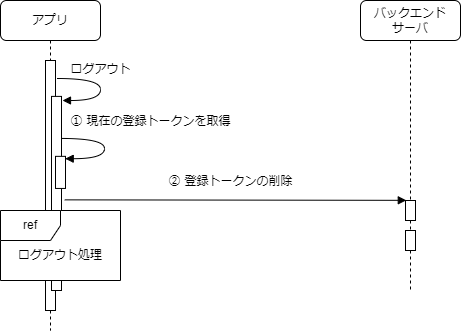

The diagram above was exported from draw.io. Its source (the exported page's mxGraphModel, read from the mxfile embedded in the PNG):
<mxGraphModel dx="865" dy="541" grid="1" gridSize="10" guides="1" tooltips="1" connect="1" arrows="1" fold="1" page="1" pageScale="1" pageWidth="1100" pageHeight="850" background="none" math="0" shadow="0">
  <root>
    <mxCell id="0" />
    <mxCell id="1" parent="0" />
    <mxCell id="7baba1c4bc27f4b0-8" value="アプリ" style="shape=umlLifeline;perimeter=lifelinePerimeter;whiteSpace=wrap;html=1;container=1;collapsible=0;recursiveResize=0;outlineConnect=0;rounded=1;shadow=0;comic=0;labelBackgroundColor=none;strokeWidth=1;fontFamily=Verdana;fontSize=12;align=center;" parent="1" vertex="1">
      <mxGeometry x="60" y="30" width="100" height="330" as="geometry" />
    </mxCell>
    <mxCell id="7baba1c4bc27f4b0-9" value="" style="html=1;points=[];perimeter=orthogonalPerimeter;rounded=0;shadow=0;comic=0;labelBackgroundColor=none;strokeWidth=1;fontFamily=Verdana;fontSize=12;align=center;" parent="7baba1c4bc27f4b0-8" vertex="1">
      <mxGeometry x="45" y="60" width="10" height="250" as="geometry" />
    </mxCell>
    <mxCell id="dxDKMW1-3bMW_QZJeYyO-1" value="" style="html=1;points=[];perimeter=orthogonalPerimeter;rounded=0;shadow=0;comic=0;labelBackgroundColor=none;strokeWidth=1;fontFamily=Verdana;fontSize=12;align=center;" parent="7baba1c4bc27f4b0-8" vertex="1">
      <mxGeometry x="51" y="95.9" width="10" height="194.1" as="geometry" />
    </mxCell>
    <mxCell id="dxDKMW1-3bMW_QZJeYyO-2" value="ログアウト" style="html=1;verticalAlign=bottom;endArrow=block;labelBackgroundColor=none;fontFamily=Verdana;fontSize=12;elbow=vertical;edgeStyle=orthogonalEdgeStyle;curved=1;exitX=1.038;exitY=0.345;exitPerimeter=0;" parent="7baba1c4bc27f4b0-8" edge="1">
      <mxGeometry x="-0.1615" relative="1" as="geometry">
        <mxPoint x="56.38000000000011" y="78.00000000000003" as="sourcePoint" />
        <mxPoint x="62" y="100" as="targetPoint" />
        <Array as="points">
          <mxPoint x="100" y="78" />
          <mxPoint x="100" y="100" />
        </Array>
        <mxPoint as="offset" />
      </mxGeometry>
    </mxCell>
    <mxCell id="pz_4hjeH04sJsELu5sx5-11" value="" style="html=1;points=[];perimeter=orthogonalPerimeter;rounded=0;shadow=0;comic=0;labelBackgroundColor=none;strokeWidth=1;fontFamily=Verdana;fontSize=12;align=center;" parent="7baba1c4bc27f4b0-8" vertex="1">
      <mxGeometry x="55" y="155.84999999999997" width="10" height="32.1" as="geometry" />
    </mxCell>
    <mxCell id="pz_4hjeH04sJsELu5sx5-12" value="① 現在の登録トークンを取得" style="html=1;verticalAlign=bottom;endArrow=block;labelBackgroundColor=none;fontFamily=Verdana;fontSize=12;elbow=vertical;edgeStyle=orthogonalEdgeStyle;curved=1;exitX=1.038;exitY=0.345;exitPerimeter=0;entryX=0.971;entryY=0.073;entryDx=0;entryDy=0;entryPerimeter=0;" parent="7baba1c4bc27f4b0-8" target="pz_4hjeH04sJsELu5sx5-11" edge="1">
      <mxGeometry x="-0.1536" y="47" relative="1" as="geometry">
        <mxPoint x="60.38000000000011" y="137.95" as="sourcePoint" />
        <mxPoint x="74" y="97.95" as="targetPoint" />
        <Array as="points">
          <mxPoint x="104" y="138" />
          <mxPoint x="104" y="158" />
        </Array>
        <mxPoint x="-1" y="-8" as="offset" />
      </mxGeometry>
    </mxCell>
    <mxCell id="7baba1c4bc27f4b0-2" value="バックエンド&lt;br&gt;サーバ" style="shape=umlLifeline;perimeter=lifelinePerimeter;whiteSpace=wrap;html=1;container=1;collapsible=0;recursiveResize=0;outlineConnect=0;rounded=1;shadow=0;comic=0;labelBackgroundColor=none;strokeWidth=1;fontFamily=Verdana;fontSize=12;align=center;" parent="1" vertex="1">
      <mxGeometry x="420" y="30" width="100" height="290" as="geometry" />
    </mxCell>
    <mxCell id="7baba1c4bc27f4b0-10" value="" style="html=1;points=[];perimeter=orthogonalPerimeter;rounded=0;shadow=0;comic=0;labelBackgroundColor=none;strokeWidth=1;fontFamily=Verdana;fontSize=12;align=center;" parent="7baba1c4bc27f4b0-2" vertex="1">
      <mxGeometry x="45" y="200" width="10" height="20" as="geometry" />
    </mxCell>
    <mxCell id="n6-p2L_7x8PC9gjXdJni-1" value="" style="html=1;points=[];perimeter=orthogonalPerimeter;rounded=0;shadow=0;comic=0;labelBackgroundColor=none;strokeWidth=1;fontFamily=Verdana;fontSize=12;align=center;" parent="7baba1c4bc27f4b0-2" vertex="1">
      <mxGeometry x="45" y="230" width="10" height="20" as="geometry" />
    </mxCell>
    <mxCell id="7baba1c4bc27f4b0-11" value="② 登録トークンの削除" style="html=1;verticalAlign=bottom;endArrow=block;labelBackgroundColor=none;fontFamily=Verdana;fontSize=12;edgeStyle=elbowEdgeStyle;elbow=vertical;entryX=0.079;entryY=0.002;entryDx=0;entryDy=0;entryPerimeter=0;exitX=1.32;exitY=0.533;exitDx=0;exitDy=0;exitPerimeter=0;" parent="1" source="dxDKMW1-3bMW_QZJeYyO-1" target="7baba1c4bc27f4b0-10" edge="1">
      <mxGeometry x="-0.0299" y="10" relative="1" as="geometry">
        <mxPoint x="150" y="230" as="sourcePoint" />
        <mxPoint x="460" y="230" as="targetPoint" />
        <Array as="points" />
        <mxPoint as="offset" />
      </mxGeometry>
    </mxCell>
    <mxCell id="jP3fPM7WjcOL8E44tumm-1" value="ref" style="shape=umlFrame;whiteSpace=wrap;html=1;fillColor=default;gradientColor=none;sketch=0;shadow=0;swimlaneFillColor=#ffffff;" vertex="1" parent="1">
      <mxGeometry x="60" y="240" width="120" height="70" as="geometry" />
    </mxCell>
    <mxCell id="jP3fPM7WjcOL8E44tumm-2" value="ログアウト処理" style="text;html=1;strokeColor=none;fillColor=none;align=center;verticalAlign=middle;whiteSpace=wrap;rounded=0;shadow=0;sketch=0;" vertex="1" parent="1">
      <mxGeometry x="65" y="270" width="110" height="30" as="geometry" />
    </mxCell>
  </root>
</mxGraphModel>